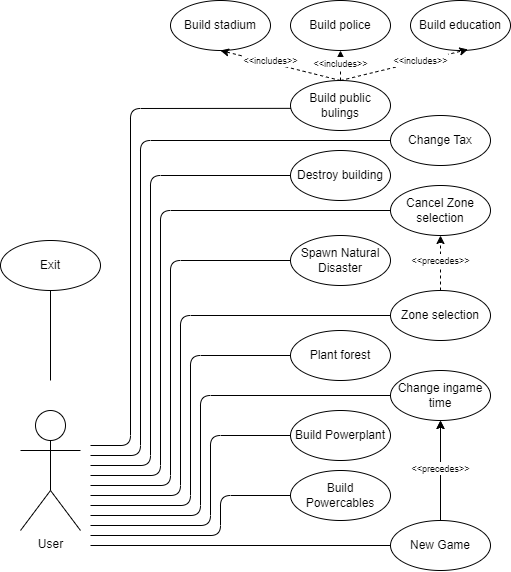

The diagram above was exported from draw.io. Its source (the exported page's mxGraphModel, read from the mxfile embedded in the PNG):
<mxGraphModel dx="1195" dy="737" grid="1" gridSize="10" guides="1" tooltips="1" connect="1" arrows="1" fold="1" page="1" pageScale="1" pageWidth="827" pageHeight="1169" math="0" shadow="0">
  <root>
    <mxCell id="0" />
    <mxCell id="1" parent="0" />
    <mxCell id="LpNjjQqWPBPuRG1UXq3W-1" value="User" style="shape=umlActor;verticalLabelPosition=bottom;verticalAlign=top;html=1;outlineConnect=0;" parent="1" vertex="1">
      <mxGeometry x="80" y="550" width="60" height="120" as="geometry" />
    </mxCell>
    <mxCell id="0u2OjaoLLq7RJdTBlj50-12" value="" style="edgeStyle=orthogonalEdgeStyle;rounded=0;orthogonalLoop=1;jettySize=auto;html=1;" edge="1" parent="1" source="LpNjjQqWPBPuRG1UXq3W-4" target="LpNjjQqWPBPuRG1UXq3W-11">
      <mxGeometry relative="1" as="geometry" />
    </mxCell>
    <mxCell id="LpNjjQqWPBPuRG1UXq3W-4" value="New Game" style="ellipse;whiteSpace=wrap;html=1;" parent="1" vertex="1">
      <mxGeometry x="450" y="660" width="100" height="50" as="geometry" />
    </mxCell>
    <mxCell id="LpNjjQqWPBPuRG1UXq3W-6" value="Zone selection" style="ellipse;whiteSpace=wrap;html=1;" parent="1" vertex="1">
      <mxGeometry x="450" y="430" width="100" height="50" as="geometry" />
    </mxCell>
    <mxCell id="LpNjjQqWPBPuRG1UXq3W-8" value="Change Tax" style="ellipse;whiteSpace=wrap;html=1;" parent="1" vertex="1">
      <mxGeometry x="450" y="255" width="100" height="50" as="geometry" />
    </mxCell>
    <mxCell id="LpNjjQqWPBPuRG1UXq3W-11" value="Change ingame time" style="ellipse;whiteSpace=wrap;html=1;" parent="1" vertex="1">
      <mxGeometry x="450" y="510" width="100" height="50" as="geometry" />
    </mxCell>
    <mxCell id="LpNjjQqWPBPuRG1UXq3W-12" value="Destroy building" style="ellipse;whiteSpace=wrap;html=1;" parent="1" vertex="1">
      <mxGeometry x="350" y="290" width="100" height="50" as="geometry" />
    </mxCell>
    <mxCell id="LpNjjQqWPBPuRG1UXq3W-13" value="Build public bulings" style="ellipse;whiteSpace=wrap;html=1;" parent="1" vertex="1">
      <mxGeometry x="350" y="220" width="100" height="50" as="geometry" />
    </mxCell>
    <mxCell id="LpNjjQqWPBPuRG1UXq3W-14" value="Cancel Zone selection" style="ellipse;whiteSpace=wrap;html=1;" parent="1" vertex="1">
      <mxGeometry x="450" y="325" width="100" height="50" as="geometry" />
    </mxCell>
    <mxCell id="LpNjjQqWPBPuRG1UXq3W-16" value="Exit" style="ellipse;whiteSpace=wrap;html=1;" parent="1" vertex="1">
      <mxGeometry x="60" y="380" width="100" height="50" as="geometry" />
    </mxCell>
    <mxCell id="LpNjjQqWPBPuRG1UXq3W-17" value="" style="endArrow=none;html=1;rounded=0;entryX=0.5;entryY=1;entryDx=0;entryDy=0;endFill=0;" parent="1" target="LpNjjQqWPBPuRG1UXq3W-16" edge="1">
      <mxGeometry width="50" height="50" relative="1" as="geometry">
        <mxPoint x="110" y="520" as="sourcePoint" />
        <mxPoint x="180" y="490" as="targetPoint" />
      </mxGeometry>
    </mxCell>
    <mxCell id="LpNjjQqWPBPuRG1UXq3W-18" value="" style="endArrow=none;html=1;rounded=0;entryX=0;entryY=0.5;entryDx=0;entryDy=0;" parent="1" target="LpNjjQqWPBPuRG1UXq3W-4" edge="1">
      <mxGeometry width="50" height="50" relative="1" as="geometry">
        <mxPoint x="150" y="685" as="sourcePoint" />
        <mxPoint x="230" y="665" as="targetPoint" />
      </mxGeometry>
    </mxCell>
    <mxCell id="LpNjjQqWPBPuRG1UXq3W-21" value="" style="endArrow=none;html=1;rounded=1;entryX=0;entryY=0.5;entryDx=0;entryDy=0;" parent="1" target="LpNjjQqWPBPuRG1UXq3W-11" edge="1">
      <mxGeometry width="50" height="50" relative="1" as="geometry">
        <mxPoint x="150" y="655" as="sourcePoint" />
        <mxPoint x="330" y="585" as="targetPoint" />
        <Array as="points">
          <mxPoint x="260" y="655" />
          <mxPoint x="260" y="535" />
        </Array>
      </mxGeometry>
    </mxCell>
    <mxCell id="LpNjjQqWPBPuRG1UXq3W-23" value="" style="endArrow=none;html=1;rounded=1;entryX=0;entryY=0.5;entryDx=0;entryDy=0;" parent="1" target="LpNjjQqWPBPuRG1UXq3W-6" edge="1">
      <mxGeometry width="50" height="50" relative="1" as="geometry">
        <mxPoint x="150" y="635" as="sourcePoint" />
        <mxPoint x="470" y="500" as="targetPoint" />
        <Array as="points">
          <mxPoint x="240" y="635" />
          <mxPoint x="240" y="455" />
        </Array>
      </mxGeometry>
    </mxCell>
    <mxCell id="LpNjjQqWPBPuRG1UXq3W-24" value="" style="endArrow=none;html=1;rounded=1;entryX=0;entryY=0.5;entryDx=0;entryDy=0;" parent="1" target="LpNjjQqWPBPuRG1UXq3W-14" edge="1">
      <mxGeometry width="50" height="50" relative="1" as="geometry">
        <mxPoint x="150" y="615" as="sourcePoint" />
        <mxPoint x="520" y="430" as="targetPoint" />
        <Array as="points">
          <mxPoint x="220" y="615" />
          <mxPoint x="220" y="350" />
        </Array>
      </mxGeometry>
    </mxCell>
    <mxCell id="LpNjjQqWPBPuRG1UXq3W-26" value="" style="endArrow=none;html=1;rounded=1;entryX=0;entryY=0.5;entryDx=0;entryDy=0;" parent="1" target="LpNjjQqWPBPuRG1UXq3W-12" edge="1">
      <mxGeometry width="50" height="50" relative="1" as="geometry">
        <mxPoint x="150" y="605" as="sourcePoint" />
        <mxPoint x="660" y="350" as="targetPoint" />
        <Array as="points">
          <mxPoint x="210" y="605" />
          <mxPoint x="210" y="315" />
        </Array>
      </mxGeometry>
    </mxCell>
    <mxCell id="LpNjjQqWPBPuRG1UXq3W-27" value="&lt;font style=&quot;font-size: 9px;&quot;&gt;&amp;lt;&amp;lt;precedes&amp;gt;&amp;gt;&lt;/font&gt;" style="endArrow=classic;dashed=1;html=1;rounded=0;exitX=0.5;exitY=0;exitDx=0;exitDy=0;entryX=0.5;entryY=1;entryDx=0;entryDy=0;startArrow=none;startFill=0;endFill=1;" parent="1" source="LpNjjQqWPBPuRG1UXq3W-6" target="LpNjjQqWPBPuRG1UXq3W-14" edge="1">
      <mxGeometry x="0.0909" width="50" height="50" relative="1" as="geometry">
        <mxPoint x="360" y="510" as="sourcePoint" />
        <mxPoint x="410" y="460" as="targetPoint" />
        <Array as="points" />
        <mxPoint as="offset" />
      </mxGeometry>
    </mxCell>
    <mxCell id="LpNjjQqWPBPuRG1UXq3W-32" value="&lt;font style=&quot;font-size: 9px;&quot;&gt;&amp;lt;&amp;lt;precedes&amp;gt;&amp;gt;&lt;/font&gt;" style="endArrow=classic;dashed=1;html=1;rounded=0;entryX=0.5;entryY=1;entryDx=0;entryDy=0;startArrow=none;startFill=0;endFill=1;" parent="1" source="LpNjjQqWPBPuRG1UXq3W-4" target="LpNjjQqWPBPuRG1UXq3W-11" edge="1">
      <mxGeometry x="0.0502" width="50" height="50" relative="1" as="geometry">
        <mxPoint x="500" y="640" as="sourcePoint" />
        <mxPoint x="430" y="605" as="targetPoint" />
        <Array as="points" />
        <mxPoint as="offset" />
      </mxGeometry>
    </mxCell>
    <mxCell id="LpNjjQqWPBPuRG1UXq3W-35" value="" style="endArrow=none;html=1;rounded=1;entryX=0;entryY=0.5;entryDx=0;entryDy=0;" parent="1" target="LpNjjQqWPBPuRG1UXq3W-8" edge="1">
      <mxGeometry width="50" height="50" relative="1" as="geometry">
        <mxPoint x="150" y="595" as="sourcePoint" />
        <mxPoint x="350" y="300" as="targetPoint" />
        <Array as="points">
          <mxPoint x="200" y="595" />
          <mxPoint x="200" y="280" />
        </Array>
      </mxGeometry>
    </mxCell>
    <mxCell id="LpNjjQqWPBPuRG1UXq3W-36" value="" style="endArrow=none;html=1;rounded=1;entryX=0.004;entryY=0.557;entryDx=0;entryDy=0;entryPerimeter=0;" parent="1" target="LpNjjQqWPBPuRG1UXq3W-13" edge="1">
      <mxGeometry width="50" height="50" relative="1" as="geometry">
        <mxPoint x="150" y="585" as="sourcePoint" />
        <mxPoint x="350" y="285" as="targetPoint" />
        <Array as="points">
          <mxPoint x="190" y="585" />
          <mxPoint x="190" y="248" />
        </Array>
      </mxGeometry>
    </mxCell>
    <mxCell id="0u2OjaoLLq7RJdTBlj50-1" value="Plant forest" style="ellipse;whiteSpace=wrap;html=1;fontSize=12;" vertex="1" parent="1">
      <mxGeometry x="350" y="470" width="100" height="50" as="geometry" />
    </mxCell>
    <mxCell id="0u2OjaoLLq7RJdTBlj50-2" value="" style="endArrow=none;html=1;rounded=1;fontSize=12;" edge="1" parent="1" target="0u2OjaoLLq7RJdTBlj50-1">
      <mxGeometry width="50" height="50" relative="1" as="geometry">
        <mxPoint x="150" y="645" as="sourcePoint" />
        <mxPoint x="450" y="315" as="targetPoint" />
        <Array as="points">
          <mxPoint x="250" y="645" />
          <mxPoint x="250" y="495" />
        </Array>
      </mxGeometry>
    </mxCell>
    <mxCell id="0u2OjaoLLq7RJdTBlj50-3" value="Build stadium" style="ellipse;whiteSpace=wrap;html=1;fontSize=12;" vertex="1" parent="1">
      <mxGeometry x="230" y="140" width="100" height="50" as="geometry" />
    </mxCell>
    <mxCell id="0u2OjaoLLq7RJdTBlj50-4" value="Build police" style="ellipse;whiteSpace=wrap;html=1;fontSize=12;" vertex="1" parent="1">
      <mxGeometry x="350" y="140" width="100" height="50" as="geometry" />
    </mxCell>
    <mxCell id="0u2OjaoLLq7RJdTBlj50-5" value="Build education" style="ellipse;whiteSpace=wrap;html=1;fontSize=12;" vertex="1" parent="1">
      <mxGeometry x="470" y="140" width="100" height="50" as="geometry" />
    </mxCell>
    <mxCell id="0u2OjaoLLq7RJdTBlj50-6" value="&lt;font style=&quot;font-size: 9px;&quot;&gt;&amp;lt;&amp;lt;includes&amp;gt;&amp;gt;&lt;/font&gt;" style="endArrow=classic;dashed=1;html=1;rounded=0;exitX=0.5;exitY=0;exitDx=0;exitDy=0;startArrow=none;startFill=0;endFill=1;entryX=0.575;entryY=0.98;entryDx=0;entryDy=0;entryPerimeter=0;" edge="1" parent="1" source="LpNjjQqWPBPuRG1UXq3W-13" target="0u2OjaoLLq7RJdTBlj50-5">
      <mxGeometry x="0.2569" y="1" width="50" height="50" relative="1" as="geometry">
        <mxPoint x="449.52" y="235" as="sourcePoint" />
        <mxPoint x="500" y="190" as="targetPoint" />
        <Array as="points" />
        <mxPoint as="offset" />
      </mxGeometry>
    </mxCell>
    <mxCell id="0u2OjaoLLq7RJdTBlj50-7" value="&lt;font style=&quot;font-size: 9px;&quot;&gt;&amp;lt;&amp;lt;includes&amp;gt;&amp;gt;&lt;/font&gt;" style="endArrow=classic;dashed=1;html=1;rounded=0;exitX=0.5;exitY=0;exitDx=0;exitDy=0;startArrow=none;startFill=0;endFill=1;entryX=0.5;entryY=1;entryDx=0;entryDy=0;" edge="1" parent="1" source="LpNjjQqWPBPuRG1UXq3W-13" target="0u2OjaoLLq7RJdTBlj50-3">
      <mxGeometry x="0.1765" y="-2" width="50" height="50" relative="1" as="geometry">
        <mxPoint x="290" y="220" as="sourcePoint" />
        <mxPoint x="300" y="190" as="targetPoint" />
        <Array as="points" />
        <mxPoint as="offset" />
      </mxGeometry>
    </mxCell>
    <mxCell id="0u2OjaoLLq7RJdTBlj50-8" value="&lt;font style=&quot;font-size: 9px;&quot;&gt;&amp;lt;&amp;lt;includes&amp;gt;&amp;gt;&lt;/font&gt;" style="endArrow=classic;dashed=1;html=1;rounded=0;exitX=0.5;exitY=0;exitDx=0;exitDy=0;startArrow=none;startFill=0;endFill=1;" edge="1" parent="1" source="LpNjjQqWPBPuRG1UXq3W-13">
      <mxGeometry x="0.0909" width="50" height="50" relative="1" as="geometry">
        <mxPoint x="420" y="240" as="sourcePoint" />
        <mxPoint x="400" y="190" as="targetPoint" />
        <Array as="points" />
        <mxPoint as="offset" />
      </mxGeometry>
    </mxCell>
    <mxCell id="0u2OjaoLLq7RJdTBlj50-10" value="Spawn Natural Disaster" style="ellipse;whiteSpace=wrap;html=1;" vertex="1" parent="1">
      <mxGeometry x="350" y="375" width="100" height="50" as="geometry" />
    </mxCell>
    <mxCell id="0u2OjaoLLq7RJdTBlj50-11" value="" style="endArrow=none;html=1;rounded=1;entryX=0;entryY=0.5;entryDx=0;entryDy=0;" edge="1" parent="1" target="0u2OjaoLLq7RJdTBlj50-10">
      <mxGeometry width="50" height="50" relative="1" as="geometry">
        <mxPoint x="150" y="625" as="sourcePoint" />
        <mxPoint x="420" y="480" as="targetPoint" />
        <Array as="points">
          <mxPoint x="230" y="625" />
          <mxPoint x="230" y="400" />
        </Array>
      </mxGeometry>
    </mxCell>
    <mxCell id="0u2OjaoLLq7RJdTBlj50-13" value="Build Powerplant" style="ellipse;whiteSpace=wrap;html=1;" vertex="1" parent="1">
      <mxGeometry x="350" y="550" width="100" height="50" as="geometry" />
    </mxCell>
    <mxCell id="0u2OjaoLLq7RJdTBlj50-15" value="Build Powercables" style="ellipse;whiteSpace=wrap;html=1;" vertex="1" parent="1">
      <mxGeometry x="350" y="610" width="100" height="50" as="geometry" />
    </mxCell>
    <mxCell id="0u2OjaoLLq7RJdTBlj50-16" value="" style="endArrow=none;html=1;rounded=1;entryX=0;entryY=0.5;entryDx=0;entryDy=0;" edge="1" parent="1" target="0u2OjaoLLq7RJdTBlj50-13">
      <mxGeometry width="50" height="50" relative="1" as="geometry">
        <mxPoint x="150" y="665" as="sourcePoint" />
        <mxPoint x="460" y="545" as="targetPoint" />
        <Array as="points">
          <mxPoint x="270" y="665" />
          <mxPoint x="270" y="575" />
        </Array>
      </mxGeometry>
    </mxCell>
    <mxCell id="0u2OjaoLLq7RJdTBlj50-18" value="" style="endArrow=none;html=1;rounded=1;entryX=0;entryY=0.5;entryDx=0;entryDy=0;" edge="1" parent="1" target="0u2OjaoLLq7RJdTBlj50-15">
      <mxGeometry width="50" height="50" relative="1" as="geometry">
        <mxPoint x="150" y="675" as="sourcePoint" />
        <mxPoint x="360" y="585" as="targetPoint" />
        <Array as="points">
          <mxPoint x="280" y="675" />
          <mxPoint x="280" y="635" />
        </Array>
      </mxGeometry>
    </mxCell>
  </root>
</mxGraphModel>